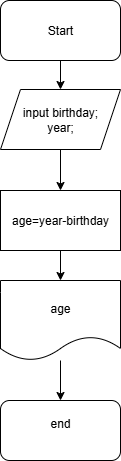

The diagram above was exported from draw.io. Its source (the exported page's mxGraphModel, read from the mxfile embedded in the PNG):
<mxGraphModel dx="1034" dy="578" grid="1" gridSize="10" guides="1" tooltips="1" connect="1" arrows="1" fold="1" page="1" pageScale="1" pageWidth="827" pageHeight="1169" math="0" shadow="0">
  <root>
    <mxCell id="0" />
    <mxCell id="1" parent="0" />
    <mxCell id="DIIdn6lTHGfMZeY6Cd_g-4" style="edgeStyle=orthogonalEdgeStyle;rounded=0;orthogonalLoop=1;jettySize=auto;html=1;entryX=0.5;entryY=0;entryDx=0;entryDy=0;" parent="1" source="DIIdn6lTHGfMZeY6Cd_g-1" target="DIIdn6lTHGfMZeY6Cd_g-2" edge="1">
      <mxGeometry relative="1" as="geometry" />
    </mxCell>
    <mxCell id="DIIdn6lTHGfMZeY6Cd_g-1" value="Start" style="rounded=1;whiteSpace=wrap;html=1;" parent="1" vertex="1">
      <mxGeometry x="354" y="20" width="120" height="60" as="geometry" />
    </mxCell>
    <mxCell id="DIIdn6lTHGfMZeY6Cd_g-5" style="edgeStyle=orthogonalEdgeStyle;rounded=0;orthogonalLoop=1;jettySize=auto;html=1;" parent="1" source="DIIdn6lTHGfMZeY6Cd_g-2" target="DIIdn6lTHGfMZeY6Cd_g-3" edge="1">
      <mxGeometry relative="1" as="geometry" />
    </mxCell>
    <mxCell id="DIIdn6lTHGfMZeY6Cd_g-2" value="input birthday;&lt;div&gt;year;&lt;/div&gt;" style="shape=parallelogram;perimeter=parallelogramPerimeter;whiteSpace=wrap;html=1;fixedSize=1;" parent="1" vertex="1">
      <mxGeometry x="354" y="109" width="120" height="60" as="geometry" />
    </mxCell>
    <mxCell id="DIIdn6lTHGfMZeY6Cd_g-14" value="" style="edgeStyle=orthogonalEdgeStyle;rounded=0;orthogonalLoop=1;jettySize=auto;html=1;" parent="1" source="DIIdn6lTHGfMZeY6Cd_g-3" target="DIIdn6lTHGfMZeY6Cd_g-10" edge="1">
      <mxGeometry relative="1" as="geometry" />
    </mxCell>
    <mxCell id="DIIdn6lTHGfMZeY6Cd_g-3" value="age=year-birthday" style="rounded=0;whiteSpace=wrap;html=1;" parent="1" vertex="1">
      <mxGeometry x="354" y="210" width="120" height="60" as="geometry" />
    </mxCell>
    <mxCell id="DIIdn6lTHGfMZeY6Cd_g-8" value="end&lt;div&gt;&lt;br&gt;&lt;/div&gt;" style="rounded=1;whiteSpace=wrap;html=1;" parent="1" vertex="1">
      <mxGeometry x="354" y="420" width="120" height="60" as="geometry" />
    </mxCell>
    <mxCell id="DIIdn6lTHGfMZeY6Cd_g-13" value="" style="edgeStyle=orthogonalEdgeStyle;rounded=0;orthogonalLoop=1;jettySize=auto;html=1;" parent="1" source="DIIdn6lTHGfMZeY6Cd_g-10" target="DIIdn6lTHGfMZeY6Cd_g-8" edge="1">
      <mxGeometry relative="1" as="geometry" />
    </mxCell>
    <mxCell id="DIIdn6lTHGfMZeY6Cd_g-10" value="age" style="shape=document;whiteSpace=wrap;html=1;boundedLbl=1;" parent="1" vertex="1">
      <mxGeometry x="354" y="300" width="120" height="80" as="geometry" />
    </mxCell>
  </root>
</mxGraphModel>